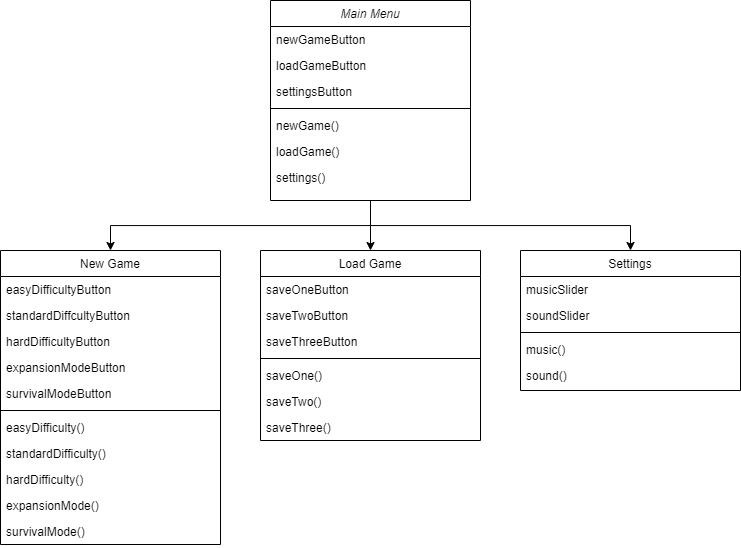

The diagram above was exported from draw.io. Its source (the exported page's mxGraphModel, read from the mxfile embedded in the PNG):
<mxGraphModel dx="1296" dy="686" grid="1" gridSize="10" guides="1" tooltips="1" connect="1" arrows="1" fold="1" page="1" pageScale="1" pageWidth="827" pageHeight="1169" math="0" shadow="0">
  <root>
    <mxCell id="WIyWlLk6GJQsqaUBKTNV-0" />
    <mxCell id="WIyWlLk6GJQsqaUBKTNV-1" parent="WIyWlLk6GJQsqaUBKTNV-0" />
    <mxCell id="cXSPwLv0lsID6usR1cpN-0" style="edgeStyle=orthogonalEdgeStyle;rounded=0;orthogonalLoop=1;jettySize=auto;html=1;entryX=0.5;entryY=0;entryDx=0;entryDy=0;exitX=0.5;exitY=1;exitDx=0;exitDy=0;" edge="1" parent="WIyWlLk6GJQsqaUBKTNV-1" source="zkfFHV4jXpPFQw0GAbJ--0" target="dFCn7-y924zuurX61YM9-2">
      <mxGeometry relative="1" as="geometry">
        <mxPoint x="190" y="350" as="sourcePoint" />
      </mxGeometry>
    </mxCell>
    <mxCell id="cXSPwLv0lsID6usR1cpN-1" style="edgeStyle=orthogonalEdgeStyle;rounded=0;orthogonalLoop=1;jettySize=auto;html=1;entryX=0.5;entryY=0;entryDx=0;entryDy=0;exitX=0.5;exitY=1;exitDx=0;exitDy=0;" edge="1" parent="WIyWlLk6GJQsqaUBKTNV-1" source="zkfFHV4jXpPFQw0GAbJ--0" target="FYdlQNkilt0OoSX0MQFS-3">
      <mxGeometry relative="1" as="geometry">
        <mxPoint x="190" y="350" as="sourcePoint" />
      </mxGeometry>
    </mxCell>
    <mxCell id="cXSPwLv0lsID6usR1cpN-12" style="edgeStyle=orthogonalEdgeStyle;rounded=0;orthogonalLoop=1;jettySize=auto;html=1;entryX=0.5;entryY=0;entryDx=0;entryDy=0;" edge="1" parent="WIyWlLk6GJQsqaUBKTNV-1" source="zkfFHV4jXpPFQw0GAbJ--0" target="cXSPwLv0lsID6usR1cpN-3">
      <mxGeometry relative="1" as="geometry" />
    </mxCell>
    <mxCell id="zkfFHV4jXpPFQw0GAbJ--0" value="Main Menu" style="swimlane;fontStyle=2;align=center;verticalAlign=top;childLayout=stackLayout;horizontal=1;startSize=26;horizontalStack=0;resizeParent=1;resizeLast=0;collapsible=1;marginBottom=0;rounded=0;shadow=0;strokeWidth=1;" parent="WIyWlLk6GJQsqaUBKTNV-1" vertex="1">
      <mxGeometry x="300" y="120" width="200" height="200" as="geometry">
        <mxRectangle x="230" y="140" width="160" height="26" as="alternateBounds" />
      </mxGeometry>
    </mxCell>
    <mxCell id="zkfFHV4jXpPFQw0GAbJ--1" value="newGameButton" style="text;align=left;verticalAlign=top;spacingLeft=4;spacingRight=4;overflow=hidden;rotatable=0;points=[[0,0.5],[1,0.5]];portConstraint=eastwest;" parent="zkfFHV4jXpPFQw0GAbJ--0" vertex="1">
      <mxGeometry y="26" width="200" height="26" as="geometry" />
    </mxCell>
    <mxCell id="zkfFHV4jXpPFQw0GAbJ--2" value="loadGameButton" style="text;align=left;verticalAlign=top;spacingLeft=4;spacingRight=4;overflow=hidden;rotatable=0;points=[[0,0.5],[1,0.5]];portConstraint=eastwest;rounded=0;shadow=0;html=0;" parent="zkfFHV4jXpPFQw0GAbJ--0" vertex="1">
      <mxGeometry y="52" width="200" height="26" as="geometry" />
    </mxCell>
    <mxCell id="zkfFHV4jXpPFQw0GAbJ--3" value="settingsButton" style="text;align=left;verticalAlign=top;spacingLeft=4;spacingRight=4;overflow=hidden;rotatable=0;points=[[0,0.5],[1,0.5]];portConstraint=eastwest;rounded=0;shadow=0;html=0;" parent="zkfFHV4jXpPFQw0GAbJ--0" vertex="1">
      <mxGeometry y="78" width="200" height="26" as="geometry" />
    </mxCell>
    <mxCell id="zkfFHV4jXpPFQw0GAbJ--4" value="" style="line;html=1;strokeWidth=1;align=left;verticalAlign=middle;spacingTop=-1;spacingLeft=3;spacingRight=3;rotatable=0;labelPosition=right;points=[];portConstraint=eastwest;" parent="zkfFHV4jXpPFQw0GAbJ--0" vertex="1">
      <mxGeometry y="104" width="200" height="8" as="geometry" />
    </mxCell>
    <mxCell id="zkfFHV4jXpPFQw0GAbJ--5" value="newGame()" style="text;align=left;verticalAlign=top;spacingLeft=4;spacingRight=4;overflow=hidden;rotatable=0;points=[[0,0.5],[1,0.5]];portConstraint=eastwest;" parent="zkfFHV4jXpPFQw0GAbJ--0" vertex="1">
      <mxGeometry y="112" width="200" height="26" as="geometry" />
    </mxCell>
    <mxCell id="dFCn7-y924zuurX61YM9-1" value="loadGame()" style="text;align=left;verticalAlign=top;spacingLeft=4;spacingRight=4;overflow=hidden;rotatable=0;points=[[0,0.5],[1,0.5]];portConstraint=eastwest;" vertex="1" parent="zkfFHV4jXpPFQw0GAbJ--0">
      <mxGeometry y="138" width="200" height="26" as="geometry" />
    </mxCell>
    <mxCell id="cXSPwLv0lsID6usR1cpN-2" value="settings()" style="text;align=left;verticalAlign=top;spacingLeft=4;spacingRight=4;overflow=hidden;rotatable=0;points=[[0,0.5],[1,0.5]];portConstraint=eastwest;rounded=0;shadow=0;html=0;" vertex="1" parent="zkfFHV4jXpPFQw0GAbJ--0">
      <mxGeometry y="164" width="200" height="26" as="geometry" />
    </mxCell>
    <mxCell id="dFCn7-y924zuurX61YM9-2" value="New Game" style="swimlane;fontStyle=0;align=center;verticalAlign=top;childLayout=stackLayout;horizontal=1;startSize=26;horizontalStack=0;resizeParent=1;resizeLast=0;collapsible=1;marginBottom=0;rounded=0;shadow=0;strokeWidth=1;" vertex="1" parent="WIyWlLk6GJQsqaUBKTNV-1">
      <mxGeometry x="30" y="370" width="220" height="294" as="geometry">
        <mxRectangle x="550" y="140" width="160" height="26" as="alternateBounds" />
      </mxGeometry>
    </mxCell>
    <mxCell id="dFCn7-y924zuurX61YM9-3" value="easyDifficultyButton" style="text;align=left;verticalAlign=top;spacingLeft=4;spacingRight=4;overflow=hidden;rotatable=0;points=[[0,0.5],[1,0.5]];portConstraint=eastwest;" vertex="1" parent="dFCn7-y924zuurX61YM9-2">
      <mxGeometry y="26" width="220" height="26" as="geometry" />
    </mxCell>
    <mxCell id="dFCn7-y924zuurX61YM9-4" value="standardDiffcultyButton" style="text;align=left;verticalAlign=top;spacingLeft=4;spacingRight=4;overflow=hidden;rotatable=0;points=[[0,0.5],[1,0.5]];portConstraint=eastwest;rounded=0;shadow=0;html=0;" vertex="1" parent="dFCn7-y924zuurX61YM9-2">
      <mxGeometry y="52" width="220" height="26" as="geometry" />
    </mxCell>
    <mxCell id="dFCn7-y924zuurX61YM9-5" value="hardDifficultyButton" style="text;align=left;verticalAlign=top;spacingLeft=4;spacingRight=4;overflow=hidden;rotatable=0;points=[[0,0.5],[1,0.5]];portConstraint=eastwest;rounded=0;shadow=0;html=0;" vertex="1" parent="dFCn7-y924zuurX61YM9-2">
      <mxGeometry y="78" width="220" height="26" as="geometry" />
    </mxCell>
    <mxCell id="dFCn7-y924zuurX61YM9-6" value="expansionModeButton" style="text;align=left;verticalAlign=top;spacingLeft=4;spacingRight=4;overflow=hidden;rotatable=0;points=[[0,0.5],[1,0.5]];portConstraint=eastwest;rounded=0;shadow=0;html=0;" vertex="1" parent="dFCn7-y924zuurX61YM9-2">
      <mxGeometry y="104" width="220" height="26" as="geometry" />
    </mxCell>
    <mxCell id="dFCn7-y924zuurX61YM9-7" value="survivalModeButton" style="text;align=left;verticalAlign=top;spacingLeft=4;spacingRight=4;overflow=hidden;rotatable=0;points=[[0,0.5],[1,0.5]];portConstraint=eastwest;rounded=0;shadow=0;html=0;" vertex="1" parent="dFCn7-y924zuurX61YM9-2">
      <mxGeometry y="130" width="220" height="26" as="geometry" />
    </mxCell>
    <mxCell id="dFCn7-y924zuurX61YM9-8" value="" style="line;html=1;strokeWidth=1;align=left;verticalAlign=middle;spacingTop=-1;spacingLeft=3;spacingRight=3;rotatable=0;labelPosition=right;points=[];portConstraint=eastwest;" vertex="1" parent="dFCn7-y924zuurX61YM9-2">
      <mxGeometry y="156" width="220" height="8" as="geometry" />
    </mxCell>
    <mxCell id="dFCn7-y924zuurX61YM9-9" value="easyDifficulty()" style="text;align=left;verticalAlign=top;spacingLeft=4;spacingRight=4;overflow=hidden;rotatable=0;points=[[0,0.5],[1,0.5]];portConstraint=eastwest;" vertex="1" parent="dFCn7-y924zuurX61YM9-2">
      <mxGeometry y="164" width="220" height="26" as="geometry" />
    </mxCell>
    <mxCell id="dFCn7-y924zuurX61YM9-10" value="standardDifficulty()" style="text;align=left;verticalAlign=top;spacingLeft=4;spacingRight=4;overflow=hidden;rotatable=0;points=[[0,0.5],[1,0.5]];portConstraint=eastwest;" vertex="1" parent="dFCn7-y924zuurX61YM9-2">
      <mxGeometry y="190" width="220" height="26" as="geometry" />
    </mxCell>
    <mxCell id="FYdlQNkilt0OoSX0MQFS-1" value="hardDifficulty()" style="text;align=left;verticalAlign=top;spacingLeft=4;spacingRight=4;overflow=hidden;rotatable=0;points=[[0,0.5],[1,0.5]];portConstraint=eastwest;" vertex="1" parent="dFCn7-y924zuurX61YM9-2">
      <mxGeometry y="216" width="220" height="26" as="geometry" />
    </mxCell>
    <mxCell id="FYdlQNkilt0OoSX0MQFS-0" value="expansionMode()" style="text;align=left;verticalAlign=top;spacingLeft=4;spacingRight=4;overflow=hidden;rotatable=0;points=[[0,0.5],[1,0.5]];portConstraint=eastwest;" vertex="1" parent="dFCn7-y924zuurX61YM9-2">
      <mxGeometry y="242" width="220" height="26" as="geometry" />
    </mxCell>
    <mxCell id="FYdlQNkilt0OoSX0MQFS-2" value="survivalMode()" style="text;align=left;verticalAlign=top;spacingLeft=4;spacingRight=4;overflow=hidden;rotatable=0;points=[[0,0.5],[1,0.5]];portConstraint=eastwest;" vertex="1" parent="dFCn7-y924zuurX61YM9-2">
      <mxGeometry y="268" width="220" height="26" as="geometry" />
    </mxCell>
    <mxCell id="FYdlQNkilt0OoSX0MQFS-3" value="Settings" style="swimlane;fontStyle=0;align=center;verticalAlign=top;childLayout=stackLayout;horizontal=1;startSize=26;horizontalStack=0;resizeParent=1;resizeLast=0;collapsible=1;marginBottom=0;rounded=0;shadow=0;strokeWidth=1;" vertex="1" parent="WIyWlLk6GJQsqaUBKTNV-1">
      <mxGeometry x="550" y="370" width="220" height="140" as="geometry">
        <mxRectangle x="550" y="140" width="160" height="26" as="alternateBounds" />
      </mxGeometry>
    </mxCell>
    <mxCell id="FYdlQNkilt0OoSX0MQFS-4" value="musicSlider" style="text;align=left;verticalAlign=top;spacingLeft=4;spacingRight=4;overflow=hidden;rotatable=0;points=[[0,0.5],[1,0.5]];portConstraint=eastwest;" vertex="1" parent="FYdlQNkilt0OoSX0MQFS-3">
      <mxGeometry y="26" width="220" height="26" as="geometry" />
    </mxCell>
    <mxCell id="FYdlQNkilt0OoSX0MQFS-5" value="soundSlider" style="text;align=left;verticalAlign=top;spacingLeft=4;spacingRight=4;overflow=hidden;rotatable=0;points=[[0,0.5],[1,0.5]];portConstraint=eastwest;rounded=0;shadow=0;html=0;" vertex="1" parent="FYdlQNkilt0OoSX0MQFS-3">
      <mxGeometry y="52" width="220" height="26" as="geometry" />
    </mxCell>
    <mxCell id="FYdlQNkilt0OoSX0MQFS-9" value="" style="line;html=1;strokeWidth=1;align=left;verticalAlign=middle;spacingTop=-1;spacingLeft=3;spacingRight=3;rotatable=0;labelPosition=right;points=[];portConstraint=eastwest;" vertex="1" parent="FYdlQNkilt0OoSX0MQFS-3">
      <mxGeometry y="78" width="220" height="8" as="geometry" />
    </mxCell>
    <mxCell id="FYdlQNkilt0OoSX0MQFS-10" value="music()" style="text;align=left;verticalAlign=top;spacingLeft=4;spacingRight=4;overflow=hidden;rotatable=0;points=[[0,0.5],[1,0.5]];portConstraint=eastwest;" vertex="1" parent="FYdlQNkilt0OoSX0MQFS-3">
      <mxGeometry y="86" width="220" height="26" as="geometry" />
    </mxCell>
    <mxCell id="FYdlQNkilt0OoSX0MQFS-11" value="sound()" style="text;align=left;verticalAlign=top;spacingLeft=4;spacingRight=4;overflow=hidden;rotatable=0;points=[[0,0.5],[1,0.5]];portConstraint=eastwest;" vertex="1" parent="FYdlQNkilt0OoSX0MQFS-3">
      <mxGeometry y="112" width="220" height="26" as="geometry" />
    </mxCell>
    <mxCell id="cXSPwLv0lsID6usR1cpN-3" value="Load Game" style="swimlane;fontStyle=0;align=center;verticalAlign=top;childLayout=stackLayout;horizontal=1;startSize=26;horizontalStack=0;resizeParent=1;resizeLast=0;collapsible=1;marginBottom=0;rounded=0;shadow=0;strokeWidth=1;" vertex="1" parent="WIyWlLk6GJQsqaUBKTNV-1">
      <mxGeometry x="290" y="370" width="220" height="190" as="geometry">
        <mxRectangle x="550" y="140" width="160" height="26" as="alternateBounds" />
      </mxGeometry>
    </mxCell>
    <mxCell id="cXSPwLv0lsID6usR1cpN-4" value="saveOneButton" style="text;align=left;verticalAlign=top;spacingLeft=4;spacingRight=4;overflow=hidden;rotatable=0;points=[[0,0.5],[1,0.5]];portConstraint=eastwest;" vertex="1" parent="cXSPwLv0lsID6usR1cpN-3">
      <mxGeometry y="26" width="220" height="26" as="geometry" />
    </mxCell>
    <mxCell id="cXSPwLv0lsID6usR1cpN-5" value="saveTwoButton" style="text;align=left;verticalAlign=top;spacingLeft=4;spacingRight=4;overflow=hidden;rotatable=0;points=[[0,0.5],[1,0.5]];portConstraint=eastwest;rounded=0;shadow=0;html=0;" vertex="1" parent="cXSPwLv0lsID6usR1cpN-3">
      <mxGeometry y="52" width="220" height="26" as="geometry" />
    </mxCell>
    <mxCell id="cXSPwLv0lsID6usR1cpN-6" value="saveThreeButton" style="text;align=left;verticalAlign=top;spacingLeft=4;spacingRight=4;overflow=hidden;rotatable=0;points=[[0,0.5],[1,0.5]];portConstraint=eastwest;rounded=0;shadow=0;html=0;" vertex="1" parent="cXSPwLv0lsID6usR1cpN-3">
      <mxGeometry y="78" width="220" height="26" as="geometry" />
    </mxCell>
    <mxCell id="cXSPwLv0lsID6usR1cpN-7" value="" style="line;html=1;strokeWidth=1;align=left;verticalAlign=middle;spacingTop=-1;spacingLeft=3;spacingRight=3;rotatable=0;labelPosition=right;points=[];portConstraint=eastwest;" vertex="1" parent="cXSPwLv0lsID6usR1cpN-3">
      <mxGeometry y="104" width="220" height="8" as="geometry" />
    </mxCell>
    <mxCell id="cXSPwLv0lsID6usR1cpN-8" value="saveOne()" style="text;align=left;verticalAlign=top;spacingLeft=4;spacingRight=4;overflow=hidden;rotatable=0;points=[[0,0.5],[1,0.5]];portConstraint=eastwest;" vertex="1" parent="cXSPwLv0lsID6usR1cpN-3">
      <mxGeometry y="112" width="220" height="26" as="geometry" />
    </mxCell>
    <mxCell id="cXSPwLv0lsID6usR1cpN-9" value="saveTwo()" style="text;align=left;verticalAlign=top;spacingLeft=4;spacingRight=4;overflow=hidden;rotatable=0;points=[[0,0.5],[1,0.5]];portConstraint=eastwest;" vertex="1" parent="cXSPwLv0lsID6usR1cpN-3">
      <mxGeometry y="138" width="220" height="26" as="geometry" />
    </mxCell>
    <mxCell id="cXSPwLv0lsID6usR1cpN-10" value="saveThree()" style="text;align=left;verticalAlign=top;spacingLeft=4;spacingRight=4;overflow=hidden;rotatable=0;points=[[0,0.5],[1,0.5]];portConstraint=eastwest;" vertex="1" parent="cXSPwLv0lsID6usR1cpN-3">
      <mxGeometry y="164" width="220" height="26" as="geometry" />
    </mxCell>
  </root>
</mxGraphModel>